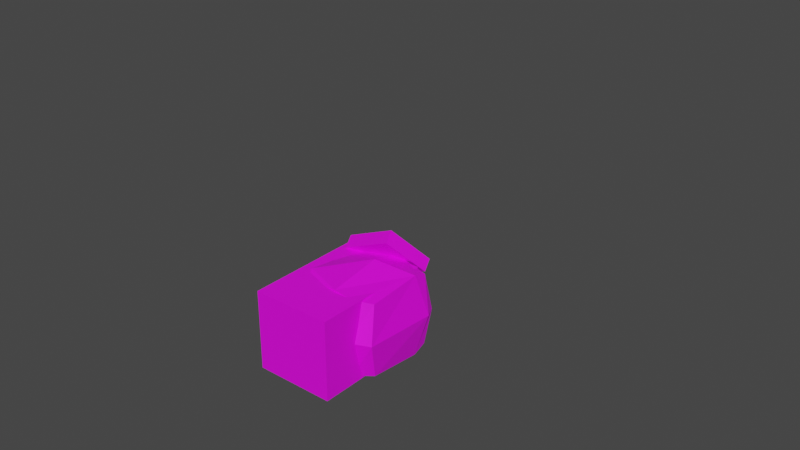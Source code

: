 # Source: Milena.blend  (saved by Blender 3.5.10; exported with 4.5.12 LTS)
import bpy
from mathutils import Matrix  # noqa: F401  (used for matrix-valued properties, if any)

bpy.ops.wm.read_factory_settings(use_empty=True)
scene = bpy.context.scene
scene.name = 'Scene'

# ---- collections
col_collection = bpy.data.collections.new('Collection'); scene.collection.children.link(col_collection)

# ---- images (referenced by path relative to the original .blend; pixels are not part of the script)
import os
ASSET_DIR = os.environ.get("B2B_ASSET_DIR", "")  # directory of the original .blend (textures are referenced by path, not embedded)
HERE = os.path.dirname(os.path.abspath(__file__))  # packed textures are extracted next to this script under _unpacked/

def load_image(name, relpath, width, height, colorspace="sRGB"):
    """Load a texture the original file referenced (path relative to the .blend, or extracted next to this script)."""
    p = next((c for c in (os.path.join(HERE, relpath), os.path.join(ASSET_DIR, relpath)) if relpath and os.path.exists(c)), "")
    if p:
        img = bpy.data.images.load(p, check_existing=True)
        img.name = name
    else:  # same state as the original file: an image datablock whose file is absent (Cycles renders it pink)
        img = bpy.data.images.new(name, width, height)
        img.source = "FILE"
        img.filepath = "//" + (relpath or name)
    img.colorspace_settings.name = colorspace
    return img
img_milk_white_png = load_image('Milk White.png', 'Milk White.png', 1024, 1024, 'sRGB')
img_milena_hair_png = load_image('Milena hair.png', 'Milena hair.png', 1024, 1024, 'sRGB')
img_milk_orange_png = load_image('Milk Orange.png', 'Milk Orange.png', 1024, 1024, 'sRGB')
img_milk_blue_png = load_image('Milk Blue.png', 'Milk Blue.png', 1024, 1024, 'sRGB')
img_milk_carton_png = load_image('Milk Carton.png', 'Milk Carton.png', 1024, 1024, 'sRGB')

# ---- materials (node trees are filled in below, after node groups)
mat_skin = bpy.data.materials.new('Skin')
mat_skin.use_transparent_shadow = False
mat_hair = bpy.data.materials.new('Hair')
mat_hair.use_transparent_shadow = False
mat_orange = bpy.data.materials.new('Orange')
mat_orange.use_transparent_shadow = False
mat_blue = bpy.data.materials.new('Blue')
mat_blue.use_transparent_shadow = False
mat_milk_carton = bpy.data.materials.new('Milk_Carton')
mat_milk_carton.use_transparent_shadow = False

# ---- material node trees
mat_skin.use_nodes = True; mat_skin.node_tree.nodes.clear()
_N = mat_skin.node_tree.nodes; _L = mat_skin.node_tree.links
n0 = _N.new('ShaderNodeBsdfPrincipled'); n0.name = 'Principled BSDF'; n0.location = (10, 300)
n0.distribution = 'GGX'
n0.subsurface_method = 'RANDOM_WALK_SKIN'
n0.inputs[3].default_value = 1.45
n0.inputs[27].default_value = (0.0, 0.0, 0.0, 1.0)
n0.inputs[28].default_value = 1.0
n1 = _N.new('ShaderNodeOutputMaterial'); n1.name = 'Material Output'; n1.location = (300, 300)
n2 = _N.new('ShaderNodeTexImage'); n2.name = 'Image Texture'; n2.location = (-280, 280)
n2.image = img_milk_white_png
_L.new(n0.outputs[0], n1.inputs[0])
_L.new(n2.outputs[0], n0.inputs[0])
n1.is_active_output = True
mat_hair.use_nodes = True; mat_hair.node_tree.nodes.clear()
_N = mat_hair.node_tree.nodes; _L = mat_hair.node_tree.links
n0 = _N.new('ShaderNodeBsdfPrincipled'); n0.name = 'Principled BSDF'; n0.location = (10, 300)
n0.distribution = 'GGX'
n0.subsurface_method = 'RANDOM_WALK_SKIN'
n0.inputs[3].default_value = 1.45
n0.inputs[27].default_value = (0.0, 0.0, 0.0, 1.0)
n0.inputs[28].default_value = 1.0
n1 = _N.new('ShaderNodeOutputMaterial'); n1.name = 'Material Output'; n1.location = (300, 300)
n2 = _N.new('ShaderNodeTexImage'); n2.name = 'Image Texture'; n2.location = (-280, 280)
n2.image = img_milena_hair_png
_L.new(n0.outputs[0], n1.inputs[0])
_L.new(n2.outputs[0], n0.inputs[0])
n1.is_active_output = True
mat_orange.use_nodes = True; mat_orange.node_tree.nodes.clear()
_N = mat_orange.node_tree.nodes; _L = mat_orange.node_tree.links
n0 = _N.new('ShaderNodeBsdfPrincipled'); n0.name = 'Principled BSDF'; n0.location = (10, 300)
n0.distribution = 'GGX'
n0.subsurface_method = 'RANDOM_WALK_SKIN'
n0.inputs[3].default_value = 1.45
n0.inputs[27].default_value = (0.0, 0.0, 0.0, 1.0)
n0.inputs[28].default_value = 1.0
n1 = _N.new('ShaderNodeOutputMaterial'); n1.name = 'Material Output'; n1.location = (300, 300)
n2 = _N.new('ShaderNodeTexImage'); n2.name = 'Image Texture'; n2.location = (-280, 280)
n2.image = img_milk_orange_png
_L.new(n0.outputs[0], n1.inputs[0])
_L.new(n2.outputs[0], n0.inputs[0])
n1.is_active_output = True
mat_blue.use_nodes = True; mat_blue.node_tree.nodes.clear()
_N = mat_blue.node_tree.nodes; _L = mat_blue.node_tree.links
n0 = _N.new('ShaderNodeBsdfPrincipled'); n0.name = 'Principled BSDF'; n0.location = (10, 300)
n0.distribution = 'GGX'
n0.subsurface_method = 'RANDOM_WALK_SKIN'
n0.inputs[3].default_value = 1.45
n0.inputs[27].default_value = (0.0, 0.0, 0.0, 1.0)
n0.inputs[28].default_value = 1.0
n1 = _N.new('ShaderNodeOutputMaterial'); n1.name = 'Material Output'; n1.location = (300, 300)
n2 = _N.new('ShaderNodeTexImage'); n2.name = 'Image Texture'; n2.location = (-280, 280)
n2.image = img_milk_blue_png
_L.new(n0.outputs[0], n1.inputs[0])
_L.new(n2.outputs[0], n0.inputs[0])
n1.is_active_output = True
mat_milk_carton.use_nodes = True; mat_milk_carton.node_tree.nodes.clear()
_N = mat_milk_carton.node_tree.nodes; _L = mat_milk_carton.node_tree.links
n0 = _N.new('ShaderNodeBsdfPrincipled'); n0.name = 'Principled BSDF'; n0.location = (10, 300)
n0.distribution = 'GGX'
n0.subsurface_method = 'RANDOM_WALK_SKIN'
n0.inputs[3].default_value = 1.45
n0.inputs[27].default_value = (0.0, 0.0, 0.0, 1.0)
n0.inputs[28].default_value = 1.0
n1 = _N.new('ShaderNodeOutputMaterial'); n1.name = 'Material Output'; n1.location = (300, 300)
n2 = _N.new('ShaderNodeTexImage'); n2.name = 'Image Texture'; n2.location = (-280, 280)
n2.image = img_milk_carton_png
_L.new(n0.outputs[0], n1.inputs[0])
_L.new(n2.outputs[0], n0.inputs[0])
n1.is_active_output = True

# ---- world
world_world = bpy.data.worlds.new('World'); scene.world = world_world
world_world.use_nodes = True; world_world.node_tree.nodes.clear()
_N = world_world.node_tree.nodes; _L = world_world.node_tree.links
n0 = _N.new('ShaderNodeOutputWorld'); n0.name = 'World Output'; n0.location = (300, 300)
n1 = _N.new('ShaderNodeBackground'); n1.name = 'Background'; n1.location = (10, 300)
n1.inputs[0].default_value = (0.05088, 0.05088, 0.05088, 1.0)
_L.new(n1.outputs[0], n0.inputs[0])
n0.is_active_output = True
world_world.color = (0.05088, 0.05088, 0.05088)
world_world.use_sun_shadow = False
world_world.sun_shadow_jitter_overblur = 0.0

# ---- meshes
me_cube_001 = bpy.data.meshes.new('Cube.001')
me_cube_001.from_pydata([(-0.6595, -0.6595, -0.6595), (-0.6595, -0.6595, 0.6595), (-0.6595, 0.6595, -0.6595), (-0.6595, 0.6595, 0.6595), (0.6595, -0.6595, -0.5772), (0.6595, -0.6595, 0.6595), (0.6595, 0.6595, -0.5772), (0.6595, 0.6595, 0.6595), (0.0, 0.7446, -0.7446), (0.0, 0.7446, 0.7446), (0.0, -0.7446, -0.7446), (0.0, -0.7446, 0.7446), (-0.7446, -0.7446, -0.4806), (-0.7446, 0.7446, -0.4806), (0.6744, 0.7446, 0.3973), (0.6744, -0.7446, 0.3973), (0.0, -0.8937, 0.1906), (0.0, 0.8937, 0.1906), (-0.7446, 0.0, -0.7446), (-0.7446, 0.0, 0.7446), (0.7446, 0.0, -0.7446), (0.7446, 0.0, 0.7446), (0.0, 0.0, 1.0), (0.0, 0.0, -0.8561), (0.8381, 0.0, 0.5437), (-0.8696, 0.0, -0.6489), (0.3298, -0.7021, -0.7556), (0.3298, 0.7021, -0.7556), (0.3723, 0.0, -0.895)], [], [(25, 19, 3, 13), (24, 21, 5, 15), (16, 11, 1, 12), (28, 20, 4, 26), (22, 19, 1, 11), (17, 9, 7, 14), (18, 23, 10, 0), (21, 22, 11, 5), (13, 3, 9, 17), (2, 13, 17, 8), (15, 5, 11, 16), (10, 16, 12, 0), (20, 24, 15, 4), (4, 15, 16, 10, 26), (18, 25, 13, 2), (0, 12, 25, 18), (6, 14, 24, 20), (2, 8, 23, 18), (8, 17, 14, 6, 27), (9, 3, 19, 22), (27, 6, 20, 28), (14, 7, 21, 24), (12, 1, 19, 25), (8, 27, 28, 23), (23, 28, 26, 10), (7, 9, 22, 21)])
me_cube_001.polygons.foreach_set('material_index', [1, 1, 1, 0, 1, 1, 0, 1, 1, 0, 1, 0, 0, 0, 0, 0, 0, 0, 0, 1, 0, 1, 1, 0, 0, 1])
_uv = me_cube_001.uv_layers.new(name='UVMap')
_uv.uv.foreach_set('vector', [0.5, 0.125, 0.625, 0.125, 0.625, 0.25, 0.5, 0.25, 0.5, 0.625, 0.625, 0.625, 0.625, 0.75, 0.5, 0.75, 0.5, 0.875, 0.625, 0.875, 0.625, 1.0, 0.5, 1.0, 0.3125, 0.625, 0.375, 0.625, 0.375, 0.75, 0.3125, 0.75, 0.75, 0.625, 0.875, 0.625, 0.875, 0.75, 0.75, 0.75, 0.5, 0.375, 0.625, 0.375, 0.625, 0.5, 0.5, 0.5, 0.125, 0.625, 0.25, 0.625, 0.25, 0.75, 0.125, 0.75, 0.625, 0.625, 0.75, 0.625, 0.75, 0.75, 0.625, 0.75, 0.5, 0.25, 0.625, 0.25, 0.625, 0.375, 0.5, 0.375, 0.375, 0.25, 0.5, 0.25, 0.5, 0.375, 0.375, 0.375, 0.5, 0.75, 0.625, 0.75, 0.625, 0.875, 0.5, 0.875, 0.375, 0.875, 0.5, 0.875, 0.5, 1.0, 0.375, 1.0, 0.375, 0.625, 0.5, 0.625, 0.5, 0.75, 0.375, 0.75, 0.375, 0.75, 0.5, 0.75, 0.5, 0.875, 0.375, 0.875, 0.375, 0.8125, 0.375, 0.125, 0.5, 0.125, 0.5, 0.25, 0.375, 0.25, 0.375, 0.0, 0.5, 0.0, 0.5, 0.125, 0.375, 0.125, 0.375, 0.5, 0.5, 0.5, 0.5, 0.625, 0.375, 0.625, 0.125, 0.5, 0.25, 0.5, 0.25, 0.625, 0.125, 0.625, 0.375, 0.375, 0.5, 0.375, 0.5, 0.5, 0.375, 0.5, 0.375, 0.4375, 0.75, 0.5, 0.875, 0.5, 0.875, 0.625, 0.75, 0.625, 0.3125, 0.5, 0.375, 0.5, 0.375, 0.625, 0.3125, 0.625, 0.5, 0.5, 0.625, 0.5, 0.625, 0.625, 0.5, 0.625, 0.5, 0.0, 0.625, 0.0, 0.625, 0.125, 0.5, 0.125, 0.25, 0.5, 0.3125, 0.5, 0.3125, 0.625, 0.25, 0.625, 0.25, 0.625, 0.3125, 0.625, 0.3125, 0.75, 0.25, 0.75, 0.625, 0.5, 0.75, 0.5, 0.75, 0.625, 0.625, 0.625])
me_cube_001.materials.append(mat_skin)
me_cube_001.materials.append(mat_hair)
me_cube_001.update()
me_cube_003 = bpy.data.meshes.new('Cube.003')
me_cube_003.from_pydata([(-0.3586, -0.3126, -0.08177), (-0.3586, -0.3126, 0.08177), (-0.3586, 0.3126, -0.08177), (-0.3586, 0.3126, 0.08177), (0.3586, -0.3126, -0.08177), (0.3586, -0.3126, 0.08177), (0.3586, 0.3126, -0.08177), (0.3586, 0.3126, 0.08177)], [], [(0, 1, 3, 2), (2, 3, 7, 6), (6, 7, 5, 4), (4, 5, 1, 0), (2, 6, 4, 0), (7, 3, 1, 5)])
_uv = me_cube_003.uv_layers.new(name='UVMap')
_uv.uv.foreach_set('vector', [0.375, 0.0, 0.625, 0.0, 0.625, 0.25, 0.375, 0.25, 0.375, 0.25, 0.625, 0.25, 0.625, 0.5, 0.375, 0.5, 0.375, 0.5, 0.625, 0.5, 0.625, 0.75, 0.375, 0.75, 0.375, 0.75, 0.625, 0.75, 0.625, 1.0, 0.375, 1.0, 0.125, 0.5, 0.375, 0.5, 0.375, 0.75, 0.125, 0.75, 0.625, 0.5, 0.875, 0.5, 0.875, 0.75, 0.625, 0.75])
me_cube_003.materials.append(mat_orange)
me_cube_003.update()
me_cube_004 = bpy.data.meshes.new('Cube.004')
me_cube_004.from_pydata([(-0.3586, -0.3126, -0.08177), (-0.3586, -0.3126, 0.08177), (-0.3586, 0.3126, -0.08177), (-0.3586, 0.3126, 0.08177), (0.3586, -0.3126, -0.08177), (0.3586, -0.3126, 0.08177), (0.3586, 0.3126, -0.08177), (0.3586, 0.3126, 0.08177)], [], [(0, 1, 3, 2), (2, 3, 7, 6), (6, 7, 5, 4), (4, 5, 1, 0), (2, 6, 4, 0), (7, 3, 1, 5)])
_uv = me_cube_004.uv_layers.new(name='UVMap')
_uv.uv.foreach_set('vector', [0.375, 0.0, 0.625, 0.0, 0.625, 0.25, 0.375, 0.25, 0.375, 0.25, 0.625, 0.25, 0.625, 0.5, 0.375, 0.5, 0.375, 0.5, 0.625, 0.5, 0.625, 0.75, 0.375, 0.75, 0.375, 0.75, 0.625, 0.75, 0.625, 1.0, 0.375, 1.0, 0.125, 0.5, 0.375, 0.5, 0.375, 0.75, 0.125, 0.75, 0.625, 0.5, 0.875, 0.5, 0.875, 0.75, 0.625, 0.75])
me_cube_004.materials.append(mat_blue)
me_cube_004.update()
me_cube_005 = bpy.data.meshes.new('Cube.005')
me_cube_005.from_pydata([(-0.1143, -0.1143, -1.0), (-0.1143, -0.1143, 1.0), (-0.1143, 0.1143, -1.0), (-0.1143, 0.1143, 1.0), (0.1143, -0.1143, -1.0), (0.1143, -0.1143, 1.0), (0.1143, 0.1143, -1.0), (0.1143, 0.1143, 1.0), (-0.5037, -0.5037, -0.3419), (-0.5037, 0.5037, -0.3419), (0.5037, 0.5037, -0.3419), (0.5037, -0.5037, -0.3419)], [], [(8, 1, 3, 9), (9, 3, 7, 10), (10, 7, 5, 11), (11, 5, 1, 8), (2, 6, 4, 0), (7, 3, 1, 5), (4, 11, 8, 0), (6, 10, 11, 4), (2, 9, 10, 6), (0, 8, 9, 2)])
_uv = me_cube_005.uv_layers.new(name='UVMap')
_uv.uv.foreach_set('vector', [0.4573, 0.0, 0.625, 0.0, 0.625, 0.25, 0.4573, 0.25, 0.4573, 0.25, 0.625, 0.25, 0.625, 0.5, 0.4573, 0.5, 0.4573, 0.5, 0.625, 0.5, 0.625, 0.75, 0.4573, 0.75, 0.4573, 0.75, 0.625, 0.75, 0.625, 1.0, 0.4573, 1.0, 0.125, 0.5, 0.375, 0.5, 0.375, 0.75, 0.125, 0.75, 0.625, 0.5, 0.875, 0.5, 0.875, 0.75, 0.625, 0.75, 0.375, 0.75, 0.4573, 0.75, 0.4573, 1.0, 0.375, 1.0, 0.375, 0.5, 0.4573, 0.5, 0.4573, 0.75, 0.375, 0.75, 0.375, 0.25, 0.4573, 0.25, 0.4573, 0.5, 0.375, 0.5, 0.375, 0.0, 0.4573, 0.0, 0.4573, 0.25, 0.375, 0.25])
me_cube_005.materials.append(mat_hair)
me_cube_005.update()
me_cube_006 = bpy.data.meshes.new('Cube.006')
me_cube_006.from_pydata([(-0.1143, -0.1143, -1.0), (-0.1143, -0.1143, 1.0), (-0.1143, 0.1143, -1.0), (-0.1143, 0.1143, 1.0), (0.1143, -0.1143, -1.0), (0.1143, -0.1143, 1.0), (0.1143, 0.1143, -1.0), (0.1143, 0.1143, 1.0), (-0.5037, -0.5037, -0.3419), (-0.5037, 0.5037, -0.3419), (0.5037, 0.5037, -0.3419), (0.5037, -0.5037, -0.3419)], [], [(8, 1, 3, 9), (9, 3, 7, 10), (10, 7, 5, 11), (11, 5, 1, 8), (2, 6, 4, 0), (7, 3, 1, 5), (4, 11, 8, 0), (6, 10, 11, 4), (2, 9, 10, 6), (0, 8, 9, 2)])
_uv = me_cube_006.uv_layers.new(name='UVMap')
_uv.uv.foreach_set('vector', [0.4573, 0.0, 0.625, 0.0, 0.625, 0.25, 0.4573, 0.25, 0.4573, 0.25, 0.625, 0.25, 0.625, 0.5, 0.4573, 0.5, 0.4573, 0.5, 0.625, 0.5, 0.625, 0.75, 0.4573, 0.75, 0.4573, 0.75, 0.625, 0.75, 0.625, 1.0, 0.4573, 1.0, 0.125, 0.5, 0.375, 0.5, 0.375, 0.75, 0.125, 0.75, 0.625, 0.5, 0.875, 0.5, 0.875, 0.75, 0.625, 0.75, 0.375, 0.75, 0.4573, 0.75, 0.4573, 1.0, 0.375, 1.0, 0.375, 0.5, 0.4573, 0.5, 0.4573, 0.75, 0.375, 0.75, 0.375, 0.25, 0.4573, 0.25, 0.4573, 0.5, 0.375, 0.5, 0.375, 0.0, 0.4573, 0.0, 0.4573, 0.25, 0.375, 0.25])
me_cube_006.materials.append(mat_hair)
me_cube_006.update()
me_plane = bpy.data.meshes.new('Plane')
me_plane.from_pydata([(-0.6587, 0.01462, 0.0), (-0.5263, 0.1857, 0.0), (-0.1217, 0.3549, 0.0), (0.1469, 0.3494, 0.0), (0.3731, 0.1673, 0.0), (0.454, -0.05895, 0.0), (0.3234, -0.2484, 0.0), (0.05675, -0.3587, 0.0), (-0.1658, -0.3514, 0.0), (-0.4619, -0.2245, 0.0), (-0.5733, 0.01143, -0.008734), (-0.4681, 0.1474, -0.00695), (-0.1175, 0.2899, -0.001003), (0.1146, 0.2866, 0.002934), (0.3183, 0.1391, 0.006389), (0.3817, -0.04825, 0.007465), (0.2632, -0.214, 0.005455), (0.04112, -0.3052, 0.001688), (-0.1409, -0.2969, -0.001399), (-0.403, -0.1875, -0.005845), (-0.07556, -0.7087, 0.002381), (-0.155, -0.6311, 0.002381), (-0.06623, -0.3454, 0.002381), (0.02904, -0.6457, 0.002381), (-0.6986, -0.3921, 0.005901), (-0.6834, -0.5021, 0.005901), (-0.5622, -0.5165, 0.005901), (-0.4535, -0.2208, 0.005901)], [], [(4, 3, 2, 1, 0, 10, 11, 12, 13, 14, 15, 5), (5, 15, 16, 17, 18, 19, 10, 0, 9, 8, 7, 6), (21, 20, 23, 22), (24, 25, 26, 27)])
_uv = me_plane.uv_layers.new(name='UVMap')
_uv.uv.foreach_set('vector', [0.6865, 0.5836, 0.5734, 0.6747, 0.4392, 0.6774, 0.2369, 0.5928, 0.1706, 0.5073, 0.1872, 0.5073, 0.2451, 0.5827, 0.4383, 0.6618, 0.5661, 0.66, 0.6783, 0.5781, 0.7132, 0.4742, 0.727, 0.4705, 0.727, 0.4705, 0.7132, 0.4742, 0.6479, 0.3822, 0.5256, 0.3317, 0.4254, 0.3363, 0.281, 0.397, 0.1872, 0.5073, 0.1706, 0.5073, 0.269, 0.3878, 0.4171, 0.3243, 0.5284, 0.3206, 0.6617, 0.3758, 0.1744, 0.2309, 0.1975, 0.1804, 0.2576, 0.1908, 0.2673, 0.348, 0.1744, 0.2309, 0.1975, 0.1804, 0.2576, 0.1908, 0.2673, 0.348])
me_plane.materials.append(mat_hair)
me_plane.update()
me_plane_002 = bpy.data.meshes.new('Plane.002')
me_plane_002.from_pydata([(-0.03384, -0.009574, 0.0), (0.009755, 0.2389, 0.0), (0.09172, 0.2634, 0.0), (0.1147, 0.2314, 0.0), (0.0926, -0.195, 0.0), (0.03452, -0.2166, 0.0), (-0.01926, -0.136, 0.0)], [], [(0, 6, 5, 4, 3, 2, 1)])
_uv = me_plane_002.uv_layers.new(name='UVMap')
_uv.uv.foreach_set('vector', [0.4831, 0.4952, 0.4904, 0.432, 0.5173, 0.3917, 0.5463, 0.4025, 0.5574, 0.6157, 0.5459, 0.6317, 0.5049, 0.6195])
me_plane_002.materials.append(mat_hair)
me_plane_002.update()
me_plane_003 = bpy.data.meshes.new('Plane.003')
me_plane_003.from_pydata([(-0.03384, -0.009574, 0.0), (0.009755, 0.2389, 0.0), (0.09172, 0.2634, 0.0), (0.1147, 0.2314, 0.0), (0.0926, -0.195, 0.0), (0.03452, -0.2166, 0.0), (-0.01926, -0.136, 0.0)], [], [(0, 6, 5, 4, 3, 2, 1)])
_uv = me_plane_003.uv_layers.new(name='UVMap')
_uv.uv.foreach_set('vector', [0.4831, 0.4952, 0.4904, 0.432, 0.5173, 0.3917, 0.5463, 0.4025, 0.5574, 0.6157, 0.5459, 0.6317, 0.5049, 0.6195])
me_plane_003.materials.append(mat_hair)
me_plane_003.update()
me_plane_004 = bpy.data.meshes.new('Plane.004')
me_plane_004.from_pydata([(-0.6587, 0.01462, 0.0), (-0.5263, 0.1857, 0.0), (-0.1217, 0.3549, 0.0), (0.1469, 0.3494, 0.0), (0.3731, 0.1673, 0.0), (0.454, -0.05895, 0.0), (0.3234, -0.2484, 0.0), (0.05675, -0.3587, 0.0), (-0.1658, -0.3514, 0.0), (-0.4619, -0.2245, 0.0), (-0.5733, 0.01143, -0.008734), (-0.4681, 0.1474, -0.00695), (-0.1175, 0.2899, -0.001003), (0.1146, 0.2866, 0.002934), (0.3183, 0.1391, 0.006389), (0.3817, -0.04825, 0.007465), (0.2632, -0.214, 0.005455), (0.04112, -0.3052, 0.001688), (-0.1409, -0.2969, -0.001399), (-0.403, -0.1875, -0.005845), (-0.07556, -0.7087, 0.002381), (-0.155, -0.6311, 0.002381), (-0.06623, -0.3454, 0.002381), (0.02904, -0.6457, 0.002381), (-0.6986, -0.3921, 0.005901), (-0.6834, -0.5021, 0.005901), (-0.5622, -0.5165, 0.005901), (-0.4535, -0.2208, 0.005901)], [], [(4, 3, 2, 1, 0, 10, 11, 12, 13, 14, 15, 5), (5, 15, 16, 17, 18, 19, 10, 0, 9, 8, 7, 6), (21, 20, 23, 22), (24, 25, 26, 27)])
_uv = me_plane_004.uv_layers.new(name='UVMap')
_uv.uv.foreach_set('vector', [0.6865, 0.5836, 0.5734, 0.6747, 0.4392, 0.6774, 0.2369, 0.5928, 0.1706, 0.5073, 0.1872, 0.5073, 0.2451, 0.5827, 0.4383, 0.6618, 0.5661, 0.66, 0.6783, 0.5781, 0.7132, 0.4742, 0.727, 0.4705, 0.727, 0.4705, 0.7132, 0.4742, 0.6479, 0.3822, 0.5256, 0.3317, 0.4254, 0.3363, 0.281, 0.397, 0.1872, 0.5073, 0.1706, 0.5073, 0.269, 0.3878, 0.4171, 0.3243, 0.5284, 0.3206, 0.6617, 0.3758, 0.1744, 0.2309, 0.1975, 0.1804, 0.2576, 0.1908, 0.2673, 0.348, 0.1744, 0.2309, 0.1975, 0.1804, 0.2576, 0.1908, 0.2673, 0.348])
me_plane_004.materials.append(mat_hair)
me_plane_004.update()
me_cube_007 = bpy.data.meshes.new('Cube.007')
me_cube_007.from_pydata([(-0.7114, -0.7114, -0.4588), (-0.7114, -0.7114, 1.724), (-0.7114, 0.7114, -0.4588), (-0.7114, 0.7114, 1.724), (0.7114, -0.7114, -0.4588), (0.7114, -0.7114, 1.724), (0.7114, 0.7114, -0.4588), (0.7114, 0.7114, 1.724)], [], [(0, 1, 3, 2), (2, 3, 7, 6), (6, 7, 5, 4), (4, 5, 1, 0), (2, 6, 4, 0), (7, 3, 1, 5)])
_uv = me_cube_007.uv_layers.new(name='UVMap')
_uv.uv.foreach_set('vector', [0.9966, 0.003001, 0.9916, 0.9977, 0.6826, 0.9893, 0.6789, 0.003263, 0.6545, 0.005088, 0.6593, 0.9803, 0.3453, 0.9851, 0.3505, 0.00696, 0.3203, 0.004125, 0.3201, 0.9843, 0.009606, 0.9813, 0.007002, 0.001923, 0.6601, -0.0006814, 0.6581, 0.9996, 0.3473, 0.9931, 0.3444, -0.001641, 0.3765, 0.04845, 0.4406, 0.04845, 0.4406, 0.1125, 0.3765, 0.1125, 0.3756, 0.6526, 0.6256, 0.6526, 0.6256, 0.9026, 0.3756, 0.9026])
me_cube_007.materials.append(mat_milk_carton)
me_cube_007.update()
me_cube_008 = bpy.data.meshes.new('Cube.008')
me_cube_008.from_pydata([(-0.318, -0.3179, -0.1015), (-0.318, -0.3179, 0.1304), (-0.318, 0.3179, -0.1015), (-0.318, 0.3179, 0.1304), (0.318, -0.3179, -0.1015), (0.318, -0.3179, 0.1304), (0.318, 0.3179, -0.1015), (0.318, 0.3179, 0.1304)], [], [(0, 1, 3, 2), (2, 3, 7, 6), (6, 7, 5, 4), (4, 5, 1, 0), (2, 6, 4, 0), (7, 3, 1, 5)])
_uv = me_cube_008.uv_layers.new(name='UVMap')
_uv.uv.foreach_set('vector', [0.375, 0.0, 0.625, 0.0, 0.625, 0.25, 0.375, 0.25, 0.375, 0.25, 0.625, 0.25, 0.625, 0.5, 0.375, 0.5, 0.375, 0.5, 0.625, 0.5, 0.625, 0.75, 0.375, 0.75, 0.375, 0.75, 0.625, 0.75, 0.625, 1.0, 0.375, 1.0, 0.125, 0.5, 0.375, 0.5, 0.375, 0.75, 0.125, 0.75, 0.625, 0.5, 0.875, 0.5, 0.875, 0.75, 0.625, 0.75])
me_cube_008.materials.append(mat_orange)
me_cube_008.update()
me_cone_001 = bpy.data.meshes.new('Cone.001')
me_cone_001.from_pydata([(0.0, 0.58, -0.495), (0.5516, 0.1792, -0.495), (0.3409, -0.4692, -0.495), (-0.3409, -0.4692, -0.495), (-0.5516, 0.1792, -0.495), (0.0, 0.0, 0.495)], [], [(0, 5, 1), (1, 5, 2), (2, 5, 3), (0, 1, 2, 3, 4), (3, 5, 4), (4, 5, 0)])
_uv = me_cone_001.uv_layers.new(name='UVMap')
_uv.uv.foreach_set('vector', [0.25, 0.49, 0.25, 0.25, 0.4783, 0.3242, 0.4783, 0.3242, 0.25, 0.25, 0.3911, 0.05584, 0.3911, 0.05584, 0.25, 0.25, 0.1089, 0.05584, 0.75, 0.49, 0.9783, 0.3242, 0.8911, 0.05584, 0.6089, 0.05584, 0.5217, 0.3242, 0.1089, 0.05584, 0.25, 0.25, 0.02175, 0.3242, 0.02175, 0.3242, 0.25, 0.25, 0.25, 0.49])
me_cone_001.materials.append(mat_orange)
me_cone_001.update()
me_cylinder = bpy.data.meshes.new('Cylinder')
me_cylinder.from_pydata([(0.0, 0.29, -0.645), (0.0, 0.29, 0.645), (0.145, 0.2511, -0.645), (0.145, 0.2511, 0.645), (0.2511, 0.145, -0.645), (0.2511, 0.145, 0.645), (0.29, 0.0, -0.645), (0.29, 0.0, 0.645), (0.2511, -0.145, -0.645), (0.2511, -0.145, 0.645), (0.145, -0.2511, -0.645), (0.145, -0.2511, 0.645), (0.0, -0.29, -0.645), (0.0, -0.29, 0.645), (-0.145, -0.2511, -0.645), (-0.145, -0.2511, 0.645), (-0.2511, -0.145, -0.645), (-0.2511, -0.145, 0.645), (-0.29, 0.0, -0.645), (-0.29, 0.0, 0.645), (-0.2511, 0.145, -0.645), (-0.2511, 0.145, 0.645), (-0.145, 0.2511, -0.645), (-0.145, 0.2511, 0.645)], [], [(0, 1, 3, 2), (2, 3, 5, 4), (4, 5, 7, 6), (6, 7, 9, 8), (8, 9, 11, 10), (10, 11, 13, 12), (12, 13, 15, 14), (14, 15, 17, 16), (16, 17, 19, 18), (18, 19, 21, 20), (3, 1, 23, 21, 19, 17, 15, 13, 11, 9, 7, 5), (20, 21, 23, 22), (22, 23, 1, 0), (0, 2, 4, 6, 8, 10, 12, 14, 16, 18, 20, 22)])
_uv = me_cylinder.uv_layers.new(name='UVMap')
_uv.uv.foreach_set('vector', [1.0, 0.5, 1.0, 1.0, 0.9167, 1.0, 0.9167, 0.5, 0.9167, 0.5, 0.9167, 1.0, 0.8333, 1.0, 0.8333, 0.5, 0.8333, 0.5, 0.8333, 1.0, 0.75, 1.0, 0.75, 0.5, 0.75, 0.5, 0.75, 1.0, 0.6667, 1.0, 0.6667, 0.5, 0.6667, 0.5, 0.6667, 1.0, 0.5833, 1.0, 0.5833, 0.5, 0.5833, 0.5, 0.5833, 1.0, 0.5, 1.0, 0.5, 0.5, 0.5, 0.5, 0.5, 1.0, 0.4167, 1.0, 0.4167, 0.5, 0.4167, 0.5, 0.4167, 1.0, 0.3333, 1.0, 0.3333, 0.5, 0.3333, 0.5, 0.3333, 1.0, 0.25, 1.0, 0.25, 0.5, 0.25, 0.5, 0.25, 1.0, 0.1667, 1.0, 0.1667, 0.5, 0.37, 0.4578, 0.25, 0.49, 0.13, 0.4578, 0.04215, 0.37, 0.01, 0.25, 0.04215, 0.13, 0.13, 0.04215, 0.25, 0.01, 0.37, 0.04215, 0.4578, 0.13, 0.49, 0.25, 0.4578, 0.37, 0.1667, 0.5, 0.1667, 1.0, 0.08333, 1.0, 0.08333, 0.5, 0.08333, 0.5, 0.08333, 1.0, 7.451e-08, 1.0, 7.451e-08, 0.5, 0.75, 0.49, 0.87, 0.4578, 0.9578, 0.37, 0.99, 0.25, 0.9578, 0.13, 0.87, 0.04215, 0.75, 0.01, 0.63, 0.04215, 0.5422, 0.13, 0.51, 0.25, 0.5422, 0.37, 0.63, 0.4578])
me_cylinder.materials.append(mat_skin)
me_cylinder.update()
me_sphere_001 = bpy.data.meshes.new('Sphere.001')
me_sphere_001.from_pydata([(0.0, 0.76, 0.0), (0.0, 0.5374, -0.5374), (0.5374, -2.349e-08, 0.5374), (0.76, -3.322e-08, -5.96e-08), (0.5374, -2.349e-08, -0.5374), (-4.698e-08, -0.5374, 0.5374), (-6.644e-08, -0.76, -1.192e-07), (-4.698e-08, -0.5374, -0.5374), (0.0, 0.0, -0.76), (0.0, 0.0, 0.76), (-0.5374, 7.047e-08, 0.5374), (-0.76, 9.966e-08, -1.788e-07), (-0.5374, 7.047e-08, -0.5374), (9.396e-08, 0.5374, 0.5374)], [], [(1, 0, 3, 4), (13, 9, 2), (8, 1, 4), (0, 13, 2, 3), (4, 3, 6, 7), (2, 9, 5), (8, 4, 7), (3, 2, 5, 6), (7, 6, 11, 12), (5, 9, 10), (8, 7, 12), (6, 5, 10, 11), (12, 11, 0, 1), (10, 9, 13), (8, 12, 1), (11, 10, 13, 0)])
_uv = me_sphere_001.uv_layers.new(name='UVMap')
_uv.uv.foreach_set('vector', [0.75, 0.25, 0.75, 0.5, 0.5, 0.5, 0.5, 0.25, 0.75, 0.75, 0.625, 1.0, 0.5, 0.75, 0.625, 0.0, 0.75, 0.25, 0.5, 0.25, 0.75, 0.5, 0.75, 0.75, 0.5, 0.75, 0.5, 0.5, 0.5, 0.25, 0.5, 0.5, 0.25, 0.5, 0.25, 0.25, 0.5, 0.75, 0.375, 1.0, 0.25, 0.75, 0.375, 0.0, 0.5, 0.25, 0.25, 0.25, 0.5, 0.5, 0.5, 0.75, 0.25, 0.75, 0.25, 0.5, 0.25, 0.25, 0.25, 0.5, 0.0, 0.5, 0.0, 0.25, 0.25, 0.75, 0.125, 1.0, 0.0, 0.75, 0.125, 0.0, 0.25, 0.25, 0.0, 0.25, 0.25, 0.5, 0.25, 0.75, 0.0, 0.75, 0.0, 0.5, 1.0, 0.25, 1.0, 0.5, 0.75, 0.5, 0.75, 0.25, 1.0, 0.75, 0.875, 1.0, 0.75, 0.75, 0.875, 0.0, 1.0, 0.25, 0.75, 0.25, 1.0, 0.5, 1.0, 0.75, 0.75, 0.75, 0.75, 0.5])
me_sphere_001.materials.append(mat_skin)
me_sphere_001.update()
me_cone_003 = bpy.data.meshes.new('Cone.003')
me_cone_003.from_pydata([(0.0, 0.58, -0.495), (0.0, 0.34, 0.495), (0.5516, 0.1792, -0.495), (0.3234, 0.1051, 0.495), (0.3409, -0.4692, -0.495), (0.1998, -0.2751, 0.495), (-0.3409, -0.4692, -0.495), (-0.1998, -0.2751, 0.495), (-0.5516, 0.1792, -0.495), (-0.3234, 0.1051, 0.495)], [], [(0, 1, 3, 2), (2, 3, 5, 4), (4, 5, 7, 6), (3, 1, 9, 7, 5), (6, 7, 9, 8), (8, 9, 1, 0), (0, 2, 4, 6, 8)])
_uv = me_cone_003.uv_layers.new(name='UVMap')
_uv.uv.foreach_set('vector', [1.0, 0.5, 1.0, 1.0, 0.8, 1.0, 0.8, 0.5, 0.8, 0.5, 0.8, 1.0, 0.6, 1.0, 0.6, 0.5, 0.6, 0.5, 0.6, 1.0, 0.4, 1.0, 0.4, 0.5, 0.4783, 0.3242, 0.25, 0.49, 0.02175, 0.3242, 0.1089, 0.05584, 0.3911, 0.05584, 0.4, 0.5, 0.4, 1.0, 0.2, 1.0, 0.2, 0.5, 0.2, 0.5, 0.2, 1.0, 2.98e-08, 1.0, 2.98e-08, 0.5, 0.75, 0.49, 0.9783, 0.3242, 0.8911, 0.05584, 0.6089, 0.05584, 0.5217, 0.3242])
me_cone_003.materials.append(mat_orange)
me_cone_003.update()
me_cylinder_001 = bpy.data.meshes.new('Cylinder.001')
me_cylinder_001.from_pydata([(0.0, 0.29, -0.645), (0.0, 0.29, 0.645), (0.145, 0.2511, -0.645), (0.145, 0.2511, 0.645), (0.2511, 0.145, -0.645), (0.2511, 0.145, 0.645), (0.29, 0.0, -0.645), (0.29, 0.0, 0.645), (0.2511, -0.145, -0.645), (0.2511, -0.145, 0.645), (0.145, -0.2511, -0.645), (0.145, -0.2511, 0.645), (0.0, -0.29, -0.645), (0.0, -0.29, 0.645), (-0.145, -0.2511, -0.645), (-0.145, -0.2511, 0.645), (-0.2511, -0.145, -0.645), (-0.2511, -0.145, 0.645), (-0.29, 0.0, -0.645), (-0.29, 0.0, 0.645), (-0.2511, 0.145, -0.645), (-0.2511, 0.145, 0.645), (-0.145, 0.2511, -0.645), (-0.145, 0.2511, 0.645)], [], [(0, 1, 3, 2), (2, 3, 5, 4), (4, 5, 7, 6), (6, 7, 9, 8), (8, 9, 11, 10), (10, 11, 13, 12), (12, 13, 15, 14), (14, 15, 17, 16), (16, 17, 19, 18), (18, 19, 21, 20), (3, 1, 23, 21, 19, 17, 15, 13, 11, 9, 7, 5), (20, 21, 23, 22), (22, 23, 1, 0), (0, 2, 4, 6, 8, 10, 12, 14, 16, 18, 20, 22)])
_uv = me_cylinder_001.uv_layers.new(name='UVMap')
_uv.uv.foreach_set('vector', [1.0, 0.5, 1.0, 1.0, 0.9167, 1.0, 0.9167, 0.5, 0.9167, 0.5, 0.9167, 1.0, 0.8333, 1.0, 0.8333, 0.5, 0.8333, 0.5, 0.8333, 1.0, 0.75, 1.0, 0.75, 0.5, 0.75, 0.5, 0.75, 1.0, 0.6667, 1.0, 0.6667, 0.5, 0.6667, 0.5, 0.6667, 1.0, 0.5833, 1.0, 0.5833, 0.5, 0.5833, 0.5, 0.5833, 1.0, 0.5, 1.0, 0.5, 0.5, 0.5, 0.5, 0.5, 1.0, 0.4167, 1.0, 0.4167, 0.5, 0.4167, 0.5, 0.4167, 1.0, 0.3333, 1.0, 0.3333, 0.5, 0.3333, 0.5, 0.3333, 1.0, 0.25, 1.0, 0.25, 0.5, 0.25, 0.5, 0.25, 1.0, 0.1667, 1.0, 0.1667, 0.5, 0.37, 0.4578, 0.25, 0.49, 0.13, 0.4578, 0.04215, 0.37, 0.01, 0.25, 0.04215, 0.13, 0.13, 0.04215, 0.25, 0.01, 0.37, 0.04215, 0.4578, 0.13, 0.49, 0.25, 0.4578, 0.37, 0.1667, 0.5, 0.1667, 1.0, 0.08333, 1.0, 0.08333, 0.5, 0.08333, 0.5, 0.08333, 1.0, 7.451e-08, 1.0, 7.451e-08, 0.5, 0.75, 0.49, 0.87, 0.4578, 0.9578, 0.37, 0.99, 0.25, 0.9578, 0.13, 0.87, 0.04215, 0.75, 0.01, 0.63, 0.04215, 0.5422, 0.13, 0.51, 0.25, 0.5422, 0.37, 0.63, 0.4578])
me_cylinder_001.materials.append(mat_skin)
me_cylinder_001.update()
me_cone_004 = bpy.data.meshes.new('Cone.004')
me_cone_004.from_pydata([(0.0, 0.58, -0.495), (0.5023, -0.29, -0.495), (0.0, 0.0, 0.495), (0.1234, 0.6514, -1.027), (0.6298, -0.2161, -1.022), (-0.2704, 0.1117, -0.495), (-0.03788, -0.29, -0.495), (-0.303, -0.175, -0.1023), (0.09631, -0.2103, -1.152), (-0.1333, 0.1831, -1.154)], [], [(0, 2, 1), (3, 4, 8, 9), (5, 7, 2, 0), (5, 0, 3, 9), (1, 2, 7, 6), (0, 1, 4, 3), (5, 6, 7), (8, 6, 5, 9), (1, 6, 8, 4)])
_uv = me_cone_004.uv_layers.new(name='UVMap')
_uv.uv.foreach_set('vector', [0.25, 0.49, 0.25, 0.25, 0.4578, 0.13, 0.75, 0.49, 0.9578, 0.13, 0.7306, 0.13, 0.6364, 0.2932, 0.1381, 0.2962, 0.1246, 0.1776, 0.25, 0.25, 0.25, 0.49, 0.1381, 0.2962, 0.25, 0.49, 0.25, 0.49, 0.1364, 0.2932, 0.4578, 0.13, 0.25, 0.25, 0.1246, 0.1776, 0.2343, 0.13, 0.25, 0.49, 0.4578, 0.13, 0.4578, 0.13, 0.25, 0.49, 0.1381, 0.2962, 0.0884, 0.2101, 0.1246, 0.1776, 0.2306, 0.13, 0.2343, 0.13, 0.1381, 0.2962, 0.1364, 0.2932, 0.4578, 0.13, 0.2343, 0.13, 0.2306, 0.13, 0.4578, 0.13])
me_cone_004.materials.append(mat_blue)
me_cone_004.update()
me_cylinder_002 = bpy.data.meshes.new('Cylinder.002')
me_cylinder_002.from_pydata([(0.0, 0.29, -0.645), (0.0, 0.29, 0.645), (0.145, 0.2511, -0.645), (0.145, 0.2511, 0.645), (0.2511, 0.145, -0.645), (0.2511, 0.145, 0.645), (0.29, 0.0, -0.645), (0.29, 0.0, 0.645), (0.2511, -0.145, -0.645), (0.2511, -0.145, 0.645), (0.145, -0.2511, -0.645), (0.145, -0.2511, 0.645), (0.0, -0.29, -0.645), (0.0, -0.29, 0.645), (-0.145, -0.2511, -0.645), (-0.145, -0.2511, 0.645), (-0.2511, -0.145, -0.645), (-0.2511, -0.145, 0.645), (-0.29, 0.0, -0.645), (-0.29, 0.0, 0.645), (-0.2511, 0.145, -0.645), (-0.2511, 0.145, 0.645), (-0.145, 0.2511, -0.645), (-0.145, 0.2511, 0.645)], [], [(0, 1, 3, 2), (2, 3, 5, 4), (4, 5, 7, 6), (6, 7, 9, 8), (8, 9, 11, 10), (10, 11, 13, 12), (12, 13, 15, 14), (14, 15, 17, 16), (16, 17, 19, 18), (18, 19, 21, 20), (3, 1, 23, 21, 19, 17, 15, 13, 11, 9, 7, 5), (20, 21, 23, 22), (22, 23, 1, 0), (0, 2, 4, 6, 8, 10, 12, 14, 16, 18, 20, 22)])
_uv = me_cylinder_002.uv_layers.new(name='UVMap')
_uv.uv.foreach_set('vector', [1.0, 0.5, 1.0, 1.0, 0.9167, 1.0, 0.9167, 0.5, 0.9167, 0.5, 0.9167, 1.0, 0.8333, 1.0, 0.8333, 0.5, 0.8333, 0.5, 0.8333, 1.0, 0.75, 1.0, 0.75, 0.5, 0.75, 0.5, 0.75, 1.0, 0.6667, 1.0, 0.6667, 0.5, 0.6667, 0.5, 0.6667, 1.0, 0.5833, 1.0, 0.5833, 0.5, 0.5833, 0.5, 0.5833, 1.0, 0.5, 1.0, 0.5, 0.5, 0.5, 0.5, 0.5, 1.0, 0.4167, 1.0, 0.4167, 0.5, 0.4167, 0.5, 0.4167, 1.0, 0.3333, 1.0, 0.3333, 0.5, 0.3333, 0.5, 0.3333, 1.0, 0.25, 1.0, 0.25, 0.5, 0.25, 0.5, 0.25, 1.0, 0.1667, 1.0, 0.1667, 0.5, 0.37, 0.4578, 0.25, 0.49, 0.13, 0.4578, 0.04215, 0.37, 0.01, 0.25, 0.04215, 0.13, 0.13, 0.04215, 0.25, 0.01, 0.37, 0.04215, 0.4578, 0.13, 0.49, 0.25, 0.4578, 0.37, 0.1667, 0.5, 0.1667, 1.0, 0.08333, 1.0, 0.08333, 0.5, 0.08333, 0.5, 0.08333, 1.0, 7.451e-08, 1.0, 7.451e-08, 0.5, 0.75, 0.49, 0.87, 0.4578, 0.9578, 0.37, 0.99, 0.25, 0.9578, 0.13, 0.87, 0.04215, 0.75, 0.01, 0.63, 0.04215, 0.5422, 0.13, 0.51, 0.25, 0.5422, 0.37, 0.63, 0.4578])
me_cylinder_002.materials.append(mat_skin)
me_cylinder_002.update()
me_cone_005 = bpy.data.meshes.new('Cone.005')
me_cone_005.from_pydata([(0.0, 0.58, -0.495), (0.5023, -0.29, -0.495), (0.0, 0.0, 0.495), (0.1234, 0.6514, -1.027), (0.6298, -0.2161, -1.022), (-0.2704, 0.1117, -0.495), (-0.03788, -0.29, -0.495), (-0.303, -0.175, -0.1023), (0.09631, -0.2103, -1.152), (-0.1333, 0.1831, -1.154)], [], [(0, 2, 1), (3, 4, 8, 9), (5, 7, 2, 0), (5, 0, 3, 9), (1, 2, 7, 6), (0, 1, 4, 3), (5, 6, 7), (8, 6, 5, 9), (1, 6, 8, 4)])
_uv = me_cone_005.uv_layers.new(name='UVMap')
_uv.uv.foreach_set('vector', [0.25, 0.49, 0.25, 0.25, 0.4578, 0.13, 0.75, 0.49, 0.9578, 0.13, 0.7306, 0.13, 0.6364, 0.2932, 0.1381, 0.2962, 0.1246, 0.1776, 0.25, 0.25, 0.25, 0.49, 0.1381, 0.2962, 0.25, 0.49, 0.25, 0.49, 0.1364, 0.2932, 0.4578, 0.13, 0.25, 0.25, 0.1246, 0.1776, 0.2343, 0.13, 0.25, 0.49, 0.4578, 0.13, 0.4578, 0.13, 0.25, 0.49, 0.1381, 0.2962, 0.0884, 0.2101, 0.1246, 0.1776, 0.2306, 0.13, 0.2343, 0.13, 0.1381, 0.2962, 0.1364, 0.2932, 0.4578, 0.13, 0.2343, 0.13, 0.2306, 0.13, 0.4578, 0.13])
me_cone_005.materials.append(mat_blue)
me_cone_005.update()
me_cone_006 = bpy.data.meshes.new('Cone.006')
me_cone_006.from_pydata([(0.0, 0.58, -0.495), (0.0, 0.34, 0.495), (0.5516, 0.1792, -0.495), (0.3234, 0.1051, 0.495), (0.3409, -0.4692, -0.495), (0.1998, -0.2751, 0.495), (-0.3409, -0.4692, -0.495), (-0.1998, -0.2751, 0.495), (-0.5516, 0.1792, -0.495), (-0.3234, 0.1051, 0.495)], [], [(0, 1, 3, 2), (2, 3, 5, 4), (4, 5, 7, 6), (3, 1, 9, 7, 5), (6, 7, 9, 8), (8, 9, 1, 0), (0, 2, 4, 6, 8)])
_uv = me_cone_006.uv_layers.new(name='UVMap')
_uv.uv.foreach_set('vector', [1.0, 0.5, 1.0, 1.0, 0.8, 1.0, 0.8, 0.5, 0.8, 0.5, 0.8, 1.0, 0.6, 1.0, 0.6, 0.5, 0.6, 0.5, 0.6, 1.0, 0.4, 1.0, 0.4, 0.5, 0.4783, 0.3242, 0.25, 0.49, 0.02175, 0.3242, 0.1089, 0.05584, 0.3911, 0.05584, 0.4, 0.5, 0.4, 1.0, 0.2, 1.0, 0.2, 0.5, 0.2, 0.5, 0.2, 1.0, 2.98e-08, 1.0, 2.98e-08, 0.5, 0.75, 0.49, 0.9783, 0.3242, 0.8911, 0.05584, 0.6089, 0.05584, 0.5217, 0.3242])
me_cone_006.materials.append(mat_orange)
me_cone_006.update()
me_sphere_002 = bpy.data.meshes.new('Sphere.002')
me_sphere_002.from_pydata([(0.0, 0.76, 0.0), (0.0, 0.5374, -0.5374), (0.5374, -2.349e-08, 0.5374), (0.76, -3.322e-08, -5.96e-08), (0.5374, -2.349e-08, -0.5374), (-4.698e-08, -0.5374, 0.5374), (-6.644e-08, -0.76, -1.192e-07), (-4.698e-08, -0.5374, -0.5374), (0.0, 0.0, -0.76), (0.0, 0.0, 0.76), (-0.5374, 7.047e-08, 0.5374), (-0.76, 9.966e-08, -1.788e-07), (-0.5374, 7.047e-08, -0.5374), (9.396e-08, 0.5374, 0.5374)], [], [(1, 0, 3, 4), (13, 9, 2), (8, 1, 4), (0, 13, 2, 3), (4, 3, 6, 7), (2, 9, 5), (8, 4, 7), (3, 2, 5, 6), (7, 6, 11, 12), (5, 9, 10), (8, 7, 12), (6, 5, 10, 11), (12, 11, 0, 1), (10, 9, 13), (8, 12, 1), (11, 10, 13, 0)])
_uv = me_sphere_002.uv_layers.new(name='UVMap')
_uv.uv.foreach_set('vector', [0.75, 0.25, 0.75, 0.5, 0.5, 0.5, 0.5, 0.25, 0.75, 0.75, 0.625, 1.0, 0.5, 0.75, 0.625, 0.0, 0.75, 0.25, 0.5, 0.25, 0.75, 0.5, 0.75, 0.75, 0.5, 0.75, 0.5, 0.5, 0.5, 0.25, 0.5, 0.5, 0.25, 0.5, 0.25, 0.25, 0.5, 0.75, 0.375, 1.0, 0.25, 0.75, 0.375, 0.0, 0.5, 0.25, 0.25, 0.25, 0.5, 0.5, 0.5, 0.75, 0.25, 0.75, 0.25, 0.5, 0.25, 0.25, 0.25, 0.5, 0.0, 0.5, 0.0, 0.25, 0.25, 0.75, 0.125, 1.0, 0.0, 0.75, 0.125, 0.0, 0.25, 0.25, 0.0, 0.25, 0.25, 0.5, 0.25, 0.75, 0.0, 0.75, 0.0, 0.5, 1.0, 0.25, 1.0, 0.5, 0.75, 0.5, 0.75, 0.25, 1.0, 0.75, 0.875, 1.0, 0.75, 0.75, 0.875, 0.0, 1.0, 0.25, 0.75, 0.25, 1.0, 0.5, 1.0, 0.75, 0.75, 0.75, 0.75, 0.5])
me_sphere_002.materials.append(mat_skin)
me_sphere_002.update()
me_cylinder_003 = bpy.data.meshes.new('Cylinder.003')
me_cylinder_003.from_pydata([(0.0, 0.29, -0.645), (0.0, 0.29, 0.645), (0.145, 0.2511, -0.645), (0.145, 0.2511, 0.645), (0.2511, 0.145, -0.645), (0.2511, 0.145, 0.645), (0.29, 0.0, -0.645), (0.29, 0.0, 0.645), (0.2511, -0.145, -0.645), (0.2511, -0.145, 0.645), (0.145, -0.2511, -0.645), (0.145, -0.2511, 0.645), (0.0, -0.29, -0.645), (0.0, -0.29, 0.645), (-0.145, -0.2511, -0.645), (-0.145, -0.2511, 0.645), (-0.2511, -0.145, -0.645), (-0.2511, -0.145, 0.645), (-0.29, 0.0, -0.645), (-0.29, 0.0, 0.645), (-0.2511, 0.145, -0.645), (-0.2511, 0.145, 0.645), (-0.145, 0.2511, -0.645), (-0.145, 0.2511, 0.645)], [], [(0, 1, 3, 2), (2, 3, 5, 4), (4, 5, 7, 6), (6, 7, 9, 8), (8, 9, 11, 10), (10, 11, 13, 12), (12, 13, 15, 14), (14, 15, 17, 16), (16, 17, 19, 18), (18, 19, 21, 20), (3, 1, 23, 21, 19, 17, 15, 13, 11, 9, 7, 5), (20, 21, 23, 22), (22, 23, 1, 0), (0, 2, 4, 6, 8, 10, 12, 14, 16, 18, 20, 22)])
_uv = me_cylinder_003.uv_layers.new(name='UVMap')
_uv.uv.foreach_set('vector', [1.0, 0.5, 1.0, 1.0, 0.9167, 1.0, 0.9167, 0.5, 0.9167, 0.5, 0.9167, 1.0, 0.8333, 1.0, 0.8333, 0.5, 0.8333, 0.5, 0.8333, 1.0, 0.75, 1.0, 0.75, 0.5, 0.75, 0.5, 0.75, 1.0, 0.6667, 1.0, 0.6667, 0.5, 0.6667, 0.5, 0.6667, 1.0, 0.5833, 1.0, 0.5833, 0.5, 0.5833, 0.5, 0.5833, 1.0, 0.5, 1.0, 0.5, 0.5, 0.5, 0.5, 0.5, 1.0, 0.4167, 1.0, 0.4167, 0.5, 0.4167, 0.5, 0.4167, 1.0, 0.3333, 1.0, 0.3333, 0.5, 0.3333, 0.5, 0.3333, 1.0, 0.25, 1.0, 0.25, 0.5, 0.25, 0.5, 0.25, 1.0, 0.1667, 1.0, 0.1667, 0.5, 0.37, 0.4578, 0.25, 0.49, 0.13, 0.4578, 0.04215, 0.37, 0.01, 0.25, 0.04215, 0.13, 0.13, 0.04215, 0.25, 0.01, 0.37, 0.04215, 0.4578, 0.13, 0.49, 0.25, 0.4578, 0.37, 0.1667, 0.5, 0.1667, 1.0, 0.08333, 1.0, 0.08333, 0.5, 0.08333, 0.5, 0.08333, 1.0, 7.451e-08, 1.0, 7.451e-08, 0.5, 0.75, 0.49, 0.87, 0.4578, 0.9578, 0.37, 0.99, 0.25, 0.9578, 0.13, 0.87, 0.04215, 0.75, 0.01, 0.63, 0.04215, 0.5422, 0.13, 0.51, 0.25, 0.5422, 0.37, 0.63, 0.4578])
me_cylinder_003.materials.append(mat_skin)
me_cylinder_003.update()
me_cone_007 = bpy.data.meshes.new('Cone.007')
me_cone_007.from_pydata([(0.0, 0.58, -0.495), (0.5516, 0.1792, -0.495), (0.3409, -0.4692, -0.495), (-0.3409, -0.4692, -0.495), (-0.5516, 0.1792, -0.495), (0.0, 0.0, 0.495)], [], [(0, 5, 1), (1, 5, 2), (2, 5, 3), (0, 1, 2, 3, 4), (3, 5, 4), (4, 5, 0)])
_uv = me_cone_007.uv_layers.new(name='UVMap')
_uv.uv.foreach_set('vector', [0.25, 0.49, 0.25, 0.25, 0.4783, 0.3242, 0.4783, 0.3242, 0.25, 0.25, 0.3911, 0.05584, 0.3911, 0.05584, 0.25, 0.25, 0.1089, 0.05584, 0.75, 0.49, 0.9783, 0.3242, 0.8911, 0.05584, 0.6089, 0.05584, 0.5217, 0.3242, 0.1089, 0.05584, 0.25, 0.25, 0.02175, 0.3242, 0.02175, 0.3242, 0.25, 0.25, 0.25, 0.49])
me_cone_007.materials.append(mat_orange)
me_cone_007.update()
arm_armature = bpy.data.armatures.new('Armature')  # bones are not reproduced

# ---- objects
ob_cube = bpy.data.objects.new('Cube', me_cube_001)
ob_cube_001 = bpy.data.objects.new('Cube.001', me_cube_003)
ob_cube_002 = bpy.data.objects.new('Cube.002', me_cube_004)
ob_cube_003 = bpy.data.objects.new('Cube.003', me_cube_005)
ob_cube_004 = bpy.data.objects.new('Cube.004', me_cube_006)
ob_plane = bpy.data.objects.new('Plane', me_plane)
ob_plane_001 = bpy.data.objects.new('Plane.001', me_plane_002)
ob_plane_002 = bpy.data.objects.new('Plane.002', me_plane_003)
ob_plane_003 = bpy.data.objects.new('Plane.003', me_plane_004)
ob_cube_005 = bpy.data.objects.new('Cube.005', me_cube_007)
ob_cube_006 = bpy.data.objects.new('Cube.006', me_cube_008)
ob_cone = bpy.data.objects.new('Cone', me_cone_001)
ob_cylinder = bpy.data.objects.new('Cylinder', me_cylinder)
ob_sphere = bpy.data.objects.new('Sphere', me_sphere_001)
ob_cone_001 = bpy.data.objects.new('Cone.001', me_cone_003)
ob_cylinder_001 = bpy.data.objects.new('Cylinder.001', me_cylinder_001)
ob_cone_002 = bpy.data.objects.new('Cone.002', me_cone_004)
ob_cylinder_002 = bpy.data.objects.new('Cylinder.002', me_cylinder_002)
ob_cone_003 = bpy.data.objects.new('Cone.003', me_cone_005)
ob_cone_004 = bpy.data.objects.new('Cone.004', me_cone_006)
ob_sphere_001 = bpy.data.objects.new('Sphere.001', me_sphere_002)
ob_cylinder_003 = bpy.data.objects.new('Cylinder.003', me_cylinder_003)
ob_cone_005 = bpy.data.objects.new('Cone.005', me_cone_007)
ob_armature = bpy.data.objects.new('Armature', arm_armature)

# ---- transforms, parenting, visibility, modifiers, constraints
ob_cube.parent = ob_armature
ob_cube.matrix_parent_inverse = Matrix(((1.0, 2.384e-07, 0.0, -0.0), (-0.0, 0.0, 1.0, -6.039), (2.384e-07, -1.0, 0.0, -0.0), (-0.0, 0.0, -0.0, 1.0)))
ob_cube.location = (0.2571, 0.0, 5.249)
ob_cube_001.parent = ob_armature
ob_cube_001.matrix_parent_inverse = Matrix(((1.0, 2.384e-07, 0.0, -0.0), (-0.0, 0.0, 1.0, -6.039), (2.384e-07, -1.0, 0.0, -0.0), (-0.0, 0.0, -0.0, 1.0)))
ob_cube_001.location = (0.02875, -0.675, 6.03)
ob_cube_001.rotation_euler = (0.6786, 0.04964, -0.4209)
ob_cube_001.scale = (1.419, 1.501, 1.456)
ob_cube_002.parent = ob_armature
ob_cube_002.matrix_parent_inverse = Matrix(((1.0, 2.384e-07, 0.0, -0.0), (-0.0, 0.0, 1.0, -6.039), (2.384e-07, -1.0, 0.0, -0.0), (-0.0, 0.0, -0.0, 1.0)))
ob_cube_002.location = (0.02875, 0.6292, 6.03)
ob_cube_002.rotation_euler = (-0.6786, 0.04964, 0.4209)
ob_cube_002.scale = (1.419, -1.501, 1.456)
ob_cube_003.parent = ob_armature
ob_cube_003.matrix_parent_inverse = Matrix(((0.9998, -0.01838, -0.0001532, -0.01125), (-0.01111, -0.6107, 0.7917, -7.008), (-0.01465, -0.7916, -0.6108, 3.149), (-0.0, 0.0, -0.0, 1.0)))
ob_cube_003.location = (-0.02522, -1.251, 6.798)
ob_cube_003.rotation_euler = (0.6378, -0.0, 0.0)
ob_cube_004.parent = ob_armature
ob_cube_004.matrix_parent_inverse = Matrix(((0.9994, -0.01838, 0.0282, -0.1555), (-0.01111, 0.6107, 0.7917, -7.031), (-0.03177, -0.7916, 0.6102, -3.078), (0.0, -0.0, -0.0, 1.0)))
ob_cube_004.location = (-0.02522, 1.369, 6.798)
ob_cube_004.rotation_euler = (-0.6378, -0.0, 0.0)
ob_cube_004.scale = (1.0, -1.0, 1.0)
ob_plane.parent = ob_armature
ob_plane.matrix_parent_inverse = Matrix(((0.9964, 0.001368, -0.08481, -0.5231), (0.08481, 0.00153, 0.9964, -5.398), (0.001493, -1.0, 0.001409, -0.4213), (-0.0, -0.0, -0.0, 1.0)))
ob_plane.location = (1.05, -0.3736, 5.174)
ob_plane.rotation_euler = (1.571, -0.0, 1.259)
ob_plane.scale = (0.7723, 0.7815, 1.018)
ob_plane_001.parent = ob_armature
ob_plane_001.matrix_parent_inverse = Matrix(((0.9964, 0.001368, -0.08481, -0.5846), (0.08481, 0.00153, 0.9964, -5.409), (0.001493, -1.0, 0.001409, -0.348), (-0.0, -0.0, -0.0, 1.0)))
ob_plane_001.location = (1.045, -0.3829, 5.146)
ob_plane_001.rotation_euler = (1.571, 4.962e-08, 1.259)
ob_plane_001.scale = (0.7723, 0.7815, 1.018)
ob_plane_002.parent = ob_armature
ob_plane_002.matrix_parent_inverse = Matrix(((0.9965, 0.001345, -0.08334, -0.5953), (0.08334, -0.03222, 0.996, -5.373), (-0.001345, -0.9995, -0.03222, 0.5201), (-0.0, 0.0, 0.0, 1.0)))
ob_plane_002.location = (1.045, 0.3832, 5.147)
ob_plane_002.rotation_euler = (1.571, -3.142, -1.292)
ob_plane_002.scale = (-0.7396, -0.7468, -1.013)
ob_plane_003.parent = ob_armature
ob_plane_003.matrix_parent_inverse = Matrix(((0.9964, 0.001368, -0.08481, -0.5503), (0.08481, 0.00153, 0.9964, -5.414), (0.001493, -1.0, 0.001409, 0.4379), (-0.0, -0.0, -0.0, 1.0)))
ob_plane_003.location = (1.05, 0.3742, 5.174)
ob_plane_003.rotation_euler = (1.571, 3.142, 1.849)
ob_plane_003.scale = (0.7396, -0.7468, 1.013)
ob_cube_005.parent = ob_armature
ob_cube_005.matrix_parent_inverse = Matrix(((1.0, -0.0, 0.0, -0.0), (-0.0, 0.0, 1.0, -4.377), (0.0, -1.0, 0.0, -0.0), (0.0, 0.0, -0.0, 1.0)))
ob_cube_005.location = (0.03215, 0.0, 2.55)
ob_cube_006.parent = ob_armature
ob_cube_006.matrix_parent_inverse = Matrix(((1.0, -0.0, 0.0, -0.0), (-0.0, 0.0, 1.0, -4.377), (0.0, -1.0, 0.0, -0.0), (0.0, 0.0, -0.0, 1.0)))
ob_cube_006.location = (0.08795, -0.03316, 4.36)
ob_cone.parent = ob_armature
ob_cone.matrix_parent_inverse = Matrix(((1.0, 1.171e-16, 1.244e-13, -4.898e-13), (-1.171e-16, -1.0, 0.001882, -2.641), (1.244e-13, -0.001882, -1.0, 3.929), (-0.0, 0.0, -0.0, 1.0)))
ob_cone.location = (0.02966, -1.177, 3.968)
ob_cone.rotation_euler = (-1.583, -2.282e-16, 2.247e-16)
ob_cylinder.parent = ob_armature
ob_cylinder.matrix_parent_inverse = Matrix(((1.0, 1.171e-16, 1.244e-13, -4.898e-13), (-1.171e-16, -1.0, 0.001882, -2.641), (1.244e-13, -0.001882, -1.0, 3.929), (-0.0, 0.0, -0.0, 1.0)))
ob_cylinder.location = (-0.01114, -2.043, 3.941)
ob_cylinder.rotation_euler = (1.571, -0.0, 0.0)
ob_cylinder.scale = (0.5452, 0.5292, 0.5765)
ob_sphere.parent = ob_armature
ob_sphere.matrix_parent_inverse = Matrix(((1.0, 1.171e-16, 1.244e-13, -4.898e-13), (-1.171e-16, -1.0, 0.001882, -2.641), (1.244e-13, -0.001882, -1.0, 3.929), (-0.0, 0.0, -0.0, 1.0)))
ob_sphere.location = (-0.01472, -2.599, 3.948)
ob_sphere.scale = (0.5452, 0.5765, 0.5292)
ob_cone_001.parent = ob_armature
ob_cone_001.matrix_parent_inverse = Matrix(((4.371e-08, 1.0, 0.0, -0.3717), (-0.0, 0.0, -1.0, 0.2645), (-1.0, 4.371e-08, 0.0, -1.625e-08), (-0.0, -0.0, -0.0, 1.0)))
ob_cone_001.location = (-0.01314, 0.2993, 1.643)
ob_cylinder_001.parent = ob_armature
ob_cylinder_001.matrix_parent_inverse = Matrix(((4.371e-08, 1.0, 0.0, -0.3717), (-0.0, 0.0, -1.0, 0.2645), (-1.0, 4.371e-08, 0.0, -1.625e-08), (-0.0, -0.0, -0.0, 1.0)))
ob_cylinder_001.location = (-0.01114, 0.3828, 0.8549)
ob_cylinder_001.rotation_euler = (3.142, -0.0, 0.0)
ob_cylinder_001.scale = (0.5452, 0.5292, 0.5765)
ob_cone_002.parent = ob_armature
ob_cone_002.matrix_parent_inverse = Matrix(((-2.019e-09, 1.0, -3.72e-08, -0.3717), (0.9985, 5.551e-15, -0.05418, -1.007), (-0.05418, -3.725e-08, -0.9985, 0.2641), (0.0, -0.0, 0.0, 1.0)))
ob_cone_002.location = (0.7433, 0.3606, 0.1592)
ob_cone_002.rotation_euler = (-2.13, 0.9808, -2.071)
ob_cylinder_002.parent = ob_armature
ob_cylinder_002.matrix_parent_inverse = Matrix(((4.371e-08, 1.0, 0.0, 0.3559), (-0.0, 0.0, -1.0, 0.2645), (-1.0, 4.371e-08, 0.0, 1.556e-08), (-0.0, -0.0, -0.0, 1.0)))
ob_cylinder_002.location = (-0.01114, -0.3595, 0.8549)
ob_cylinder_002.rotation_euler = (3.142, -0.0, 0.0)
ob_cylinder_002.scale = (0.5452, -0.5292, 0.5765)
ob_cone_003.parent = ob_armature
ob_cone_003.matrix_parent_inverse = Matrix(((-2.019e-09, 1.0, -3.72e-08, 0.3559), (0.9985, 5.551e-15, -0.05418, -1.007), (-0.05418, -3.725e-08, -0.9985, 0.2641), (0.0, -0.0, 0.0, 1.0)))
ob_cone_003.location = (0.7433, -0.3374, 0.1592)
ob_cone_003.rotation_euler = (-1.011, 2.161, -1.071)
ob_cone_003.scale = (1.0, -1.0, 1.0)
ob_cone_004.parent = ob_armature
ob_cone_004.matrix_parent_inverse = Matrix(((4.371e-08, 1.0, 0.0, 0.3559), (-0.0, 0.0, -1.0, 0.2645), (-1.0, 4.371e-08, 0.0, 1.556e-08), (-0.0, -0.0, -0.0, 1.0)))
ob_cone_004.location = (-0.01314, -0.2761, 1.643)
ob_cone_004.scale = (1.0, -1.0, 1.0)
ob_sphere_001.parent = ob_armature
ob_sphere_001.matrix_parent_inverse = Matrix(((1.0, 1.225e-16, -1.664e-18, -9.673e-16), (-1.225e-16, 0.9996, -0.02717, -2.51), (-1.664e-18, 0.02717, 0.9996, -4.012), (-0.0, -0.0, -0.0, 1.0)))
ob_sphere_001.location = (-0.01472, 2.589, 3.948)
ob_sphere_001.scale = (0.5452, -0.5765, 0.5292)
ob_cylinder_003.parent = ob_armature
ob_cylinder_003.matrix_parent_inverse = Matrix(((1.0, 1.225e-16, -1.664e-18, -9.673e-16), (-1.225e-16, 0.9996, -0.02717, -2.51), (-1.664e-18, 0.02717, 0.9996, -4.012), (-0.0, -0.0, -0.0, 1.0)))
ob_cylinder_003.location = (-0.01114, 2.033, 3.941)
ob_cylinder_003.rotation_euler = (-1.571, -0.0, 0.0)
ob_cylinder_003.scale = (0.5452, -0.5292, 0.5765)
ob_cone_005.parent = ob_armature
ob_cone_005.matrix_parent_inverse = Matrix(((1.0, 1.225e-16, -1.664e-18, -9.673e-16), (-1.225e-16, 0.9996, -0.02717, -2.51), (-1.664e-18, 0.02717, 0.9996, -4.012), (-0.0, -0.0, -0.0, 1.0)))
ob_cone_005.location = (0.02966, 1.167, 3.968)
ob_cone_005.rotation_euler = (1.583, -2.282e-16, -2.247e-16)
ob_cone_005.scale = (1.0, -1.0, 1.0)
ob_armature.location = (0.0, 0.0, 2.211)

# ---- collection membership
col_collection.objects.link(ob_cube)
col_collection.objects.link(ob_cube_001)
col_collection.objects.link(ob_cube_002)
col_collection.objects.link(ob_cube_003)
col_collection.objects.link(ob_cube_004)
col_collection.objects.link(ob_plane)
col_collection.objects.link(ob_plane_001)
col_collection.objects.link(ob_plane_002)
col_collection.objects.link(ob_plane_003)
col_collection.objects.link(ob_cube_005)
col_collection.objects.link(ob_cube_006)
col_collection.objects.link(ob_cone)
col_collection.objects.link(ob_cylinder)
col_collection.objects.link(ob_sphere)
col_collection.objects.link(ob_cone_001)
col_collection.objects.link(ob_cylinder_001)
col_collection.objects.link(ob_cone_002)
col_collection.objects.link(ob_cylinder_002)
col_collection.objects.link(ob_cone_003)
col_collection.objects.link(ob_cone_004)
col_collection.objects.link(ob_sphere_001)
col_collection.objects.link(ob_cylinder_003)
col_collection.objects.link(ob_cone_005)
col_collection.objects.link(ob_armature)

# ---- scene / render settings (as saved in the file)
scene.frame_start = 1; scene.frame_end = 50; scene.frame_set(0)
scene.render.engine = 'BLENDER_EEVEE_NEXT'
scene.cycles.sampling_pattern = 'TABULATED_SOBOL'
scene.view_settings.view_transform = 'Filmic'
bpy.context.view_layer.update()

# ---- added for rendering (the .blend has no active camera and no usable light): camera, sun
cam_auto = bpy.data.cameras.new('AutoCamera')
cam_auto.lens = 50.0
cam_auto.sensor_width = 36.0
cam_auto.clip_end = 1000.0
ob_auto_camera = bpy.data.objects.new('AutoCamera', cam_auto)
scene.collection.objects.link(ob_auto_camera)
ob_auto_camera.location = (10.5242, -12.2828, 11.6785)
ob_auto_camera.rotation_euler = (1.09748, -7.21219e-08, 0.694738)
scene.camera = ob_auto_camera
light_auto_sun = bpy.data.lights.new('AutoSun', 'SUN')
light_auto_sun.energy = 3.0
light_auto_sun.angle = 0.0523599
ob_auto_sun = bpy.data.objects.new('AutoSun', light_auto_sun)
scene.collection.objects.link(ob_auto_sun)
ob_auto_sun.rotation_euler = (0.872665, 0.174533, 0.523599)
bpy.context.view_layer.update()
